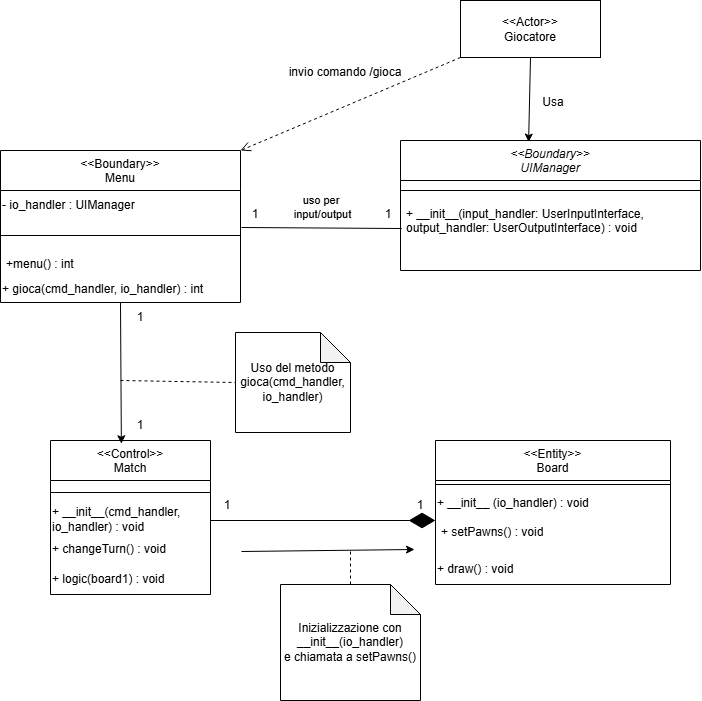

The diagram above was exported from draw.io. Its source (the exported page's mxGraphModel, read from the mxfile embedded in the PNG):
<mxGraphModel dx="969" dy="517" grid="0" gridSize="10" guides="1" tooltips="1" connect="1" arrows="1" fold="1" page="1" pageScale="1" pageWidth="827" pageHeight="1169" math="0" shadow="0">
  <root>
    <mxCell id="0" />
    <mxCell id="1" parent="0" />
    <mxCell id="OuEmWCXNoQKTg1aqkwJJ-1" value="&lt;&lt;Boundary&gt;&gt;&#10;UIManager" style="swimlane;fontStyle=2;align=center;verticalAlign=top;childLayout=stackLayout;horizontal=1;startSize=40;horizontalStack=0;resizeParent=1;resizeLast=0;collapsible=1;marginBottom=0;rounded=0;shadow=0;strokeWidth=1;fontSize=12;" parent="1" vertex="1">
      <mxGeometry x="410" y="160" width="300" height="130" as="geometry">
        <mxRectangle x="80" y="20" width="160" height="26" as="alternateBounds" />
      </mxGeometry>
    </mxCell>
    <mxCell id="OuEmWCXNoQKTg1aqkwJJ-2" value="" style="line;html=1;strokeWidth=1;align=left;verticalAlign=middle;spacingTop=-1;spacingLeft=3;spacingRight=3;rotatable=0;labelPosition=right;points=[];portConstraint=eastwest;" parent="OuEmWCXNoQKTg1aqkwJJ-1" vertex="1">
      <mxGeometry y="40" width="300" height="20" as="geometry" />
    </mxCell>
    <mxCell id="OuEmWCXNoQKTg1aqkwJJ-4" value="+ __init__(input_handler: UserInputInterface, &#10;output_handler: UserOutputInterface) : void" style="text;align=left;verticalAlign=top;spacingLeft=4;spacingRight=4;overflow=hidden;rotatable=0;points=[[0,0.5],[1,0.5]];portConstraint=eastwest;labelBackgroundColor=#FFFFFF;" parent="OuEmWCXNoQKTg1aqkwJJ-1" vertex="1">
      <mxGeometry y="60" width="300" height="42" as="geometry" />
    </mxCell>
    <mxCell id="OuEmWCXNoQKTg1aqkwJJ-10" value="&lt;&lt;Boundary&gt;&gt;&#10;Menu" style="swimlane;fontStyle=0;align=center;verticalAlign=top;childLayout=stackLayout;horizontal=1;startSize=40;horizontalStack=0;resizeParent=1;resizeLast=0;collapsible=1;marginBottom=0;rounded=0;shadow=0;strokeWidth=1;" parent="1" vertex="1">
      <mxGeometry x="10" y="170" width="240" height="152" as="geometry">
        <mxRectangle x="130" y="380" width="160" height="26" as="alternateBounds" />
      </mxGeometry>
    </mxCell>
    <mxCell id="BSbXlWi4FxdjjQotv5ML-8" value="- io_handler : UIManager" style="text;strokeColor=none;align=left;fillColor=none;html=1;verticalAlign=middle;whiteSpace=wrap;rounded=0;" parent="OuEmWCXNoQKTg1aqkwJJ-10" vertex="1">
      <mxGeometry y="40" width="240" height="30" as="geometry" />
    </mxCell>
    <mxCell id="OuEmWCXNoQKTg1aqkwJJ-11" value="" style="line;html=1;strokeWidth=1;align=left;verticalAlign=middle;spacingTop=-1;spacingLeft=3;spacingRight=3;rotatable=0;labelPosition=right;points=[];portConstraint=eastwest;" parent="OuEmWCXNoQKTg1aqkwJJ-10" vertex="1">
      <mxGeometry y="70" width="240" height="30" as="geometry" />
    </mxCell>
    <mxCell id="OuEmWCXNoQKTg1aqkwJJ-12" value="+menu() : int" style="text;align=left;verticalAlign=top;spacingLeft=4;spacingRight=4;overflow=hidden;rotatable=0;points=[[0,0.5],[1,0.5]];portConstraint=eastwest;" parent="OuEmWCXNoQKTg1aqkwJJ-10" vertex="1">
      <mxGeometry y="100" width="240" height="26" as="geometry" />
    </mxCell>
    <mxCell id="OuEmWCXNoQKTg1aqkwJJ-13" value="&lt;font style=&quot;color: rgb(0, 0, 0);&quot;&gt;+ gioca(cmd_handler, io_handler)&amp;nbsp;&lt;/font&gt;&lt;font style=&quot;color: rgb(0, 0, 0);&quot;&gt;&lt;span style=&quot;color: light-dark(rgb(0, 0, 0), rgb(237, 237, 237)); background-color: rgb(255, 255, 255);&quot;&gt;&lt;font style=&quot;color: rgb(0, 0, 0);&quot;&gt;:&lt;/font&gt;&lt;/span&gt;&lt;span style=&quot;color: light-dark(rgb(0, 0, 0), rgb(237, 237, 237)); background-color: transparent;&quot;&gt; int&lt;/span&gt;&lt;/font&gt;" style="text;strokeColor=none;align=left;fillColor=none;verticalAlign=middle;whiteSpace=wrap;rounded=0;html=1;" parent="OuEmWCXNoQKTg1aqkwJJ-10" vertex="1">
      <mxGeometry y="126" width="240" height="26" as="geometry" />
    </mxCell>
    <mxCell id="OuEmWCXNoQKTg1aqkwJJ-14" value="&lt;&lt;Control&gt;&gt;&#10;Match" style="swimlane;fontStyle=0;align=center;verticalAlign=top;childLayout=stackLayout;horizontal=1;startSize=40;horizontalStack=0;resizeParent=1;resizeLast=0;collapsible=1;marginBottom=0;rounded=0;shadow=0;strokeWidth=1;fontSize=12;" parent="1" vertex="1">
      <mxGeometry x="60" y="460" width="160" height="154" as="geometry">
        <mxRectangle x="340" y="380" width="170" height="26" as="alternateBounds" />
      </mxGeometry>
    </mxCell>
    <mxCell id="OuEmWCXNoQKTg1aqkwJJ-15" value="" style="line;html=1;strokeWidth=1;align=left;verticalAlign=middle;spacingTop=-1;spacingLeft=3;spacingRight=3;rotatable=0;labelPosition=right;points=[];portConstraint=eastwest;" parent="OuEmWCXNoQKTg1aqkwJJ-14" vertex="1">
      <mxGeometry y="40" width="160" height="24" as="geometry" />
    </mxCell>
    <mxCell id="OuEmWCXNoQKTg1aqkwJJ-16" value="+ __init__(cmd_handler, io_handler) : void" style="text;strokeColor=none;align=left;fillColor=none;html=1;verticalAlign=middle;whiteSpace=wrap;rounded=0;" parent="OuEmWCXNoQKTg1aqkwJJ-14" vertex="1">
      <mxGeometry y="64" width="160" height="30" as="geometry" />
    </mxCell>
    <mxCell id="OuEmWCXNoQKTg1aqkwJJ-18" value="+ changeTurn() : void" style="text;strokeColor=none;align=left;fillColor=none;html=1;verticalAlign=middle;whiteSpace=wrap;rounded=0;" parent="OuEmWCXNoQKTg1aqkwJJ-14" vertex="1">
      <mxGeometry y="94" width="160" height="30" as="geometry" />
    </mxCell>
    <mxCell id="OuEmWCXNoQKTg1aqkwJJ-19" value="+ logic(board1) : void" style="text;strokeColor=none;align=left;fillColor=none;html=1;verticalAlign=middle;whiteSpace=wrap;rounded=0;" parent="OuEmWCXNoQKTg1aqkwJJ-14" vertex="1">
      <mxGeometry y="124" width="160" height="30" as="geometry" />
    </mxCell>
    <mxCell id="OuEmWCXNoQKTg1aqkwJJ-20" value="&lt;div&gt;&lt;span style=&quot;font-weight: normal;&quot;&gt;&lt;font&gt;&amp;lt;&amp;lt;Entity&amp;gt;&amp;gt;&lt;/font&gt;&lt;/span&gt;&lt;/div&gt;&lt;span style=&quot;font-weight: 400;&quot;&gt;Board&lt;/span&gt;" style="swimlane;fontStyle=1;align=center;verticalAlign=top;childLayout=stackLayout;horizontal=1;startSize=40;horizontalStack=0;resizeParent=1;resizeParentMax=0;resizeLast=0;collapsible=1;marginBottom=0;whiteSpace=wrap;html=1;" parent="1" vertex="1">
      <mxGeometry x="445" y="460" width="235" height="144" as="geometry" />
    </mxCell>
    <mxCell id="OuEmWCXNoQKTg1aqkwJJ-21" value="" style="line;strokeWidth=1;fillColor=none;align=left;verticalAlign=middle;spacingTop=-1;spacingLeft=3;spacingRight=3;rotatable=0;labelPosition=right;points=[];portConstraint=eastwest;strokeColor=inherit;" parent="OuEmWCXNoQKTg1aqkwJJ-20" vertex="1">
      <mxGeometry y="40" width="235" height="8" as="geometry" />
    </mxCell>
    <mxCell id="OuEmWCXNoQKTg1aqkwJJ-22" value="+ __init__&amp;nbsp;&lt;span style=&quot;background-color: transparent; color: light-dark(rgb(0, 0, 0), rgb(255, 255, 255));&quot;&gt;(io_handler) : void&lt;/span&gt;" style="text;strokeColor=none;align=left;fillColor=none;html=1;verticalAlign=middle;whiteSpace=wrap;rounded=0;" parent="OuEmWCXNoQKTg1aqkwJJ-20" vertex="1">
      <mxGeometry y="48" width="235" height="30" as="geometry" />
    </mxCell>
    <mxCell id="OuEmWCXNoQKTg1aqkwJJ-23" value="+ setPawns() : void" style="text;strokeColor=none;fillColor=none;align=left;verticalAlign=top;spacingLeft=4;spacingRight=4;overflow=hidden;rotatable=0;points=[[0,0.5],[1,0.5]];portConstraint=eastwest;whiteSpace=wrap;html=1;" parent="OuEmWCXNoQKTg1aqkwJJ-20" vertex="1">
      <mxGeometry y="78" width="235" height="36" as="geometry" />
    </mxCell>
    <mxCell id="OuEmWCXNoQKTg1aqkwJJ-25" value="+ draw() : void" style="text;strokeColor=none;align=left;fillColor=none;html=1;verticalAlign=middle;whiteSpace=wrap;rounded=0;" parent="OuEmWCXNoQKTg1aqkwJJ-20" vertex="1">
      <mxGeometry y="114" width="235" height="30" as="geometry" />
    </mxCell>
    <mxCell id="WF80jDw0AqCBEIXB0mrM-40" value="1" style="text;strokeColor=none;align=center;fillColor=none;html=1;verticalAlign=middle;whiteSpace=wrap;rounded=0;" parent="1" vertex="1">
      <mxGeometry x="250" y="219" width="30" height="30" as="geometry" />
    </mxCell>
    <mxCell id="WF80jDw0AqCBEIXB0mrM-41" value="1" style="text;strokeColor=none;align=center;fillColor=none;html=1;verticalAlign=middle;whiteSpace=wrap;rounded=0;" parent="1" vertex="1">
      <mxGeometry x="386" y="219" width="24" height="30" as="geometry" />
    </mxCell>
    <mxCell id="kv_lbNViCNnPn3ReDeUA-1" value="&amp;lt;&amp;lt;Actor&amp;gt;&amp;gt;&lt;div&gt;Giocatore&lt;/div&gt;" style="rounded=0;whiteSpace=wrap;html=1;" parent="1" vertex="1">
      <mxGeometry x="470" y="20" width="140" height="57" as="geometry" />
    </mxCell>
    <mxCell id="nS0pwYUDuIuXursUPAuB-3" value="invio comando /gioca" style="text;strokeColor=none;align=center;fillColor=none;html=1;verticalAlign=middle;whiteSpace=wrap;rounded=0;" parent="1" vertex="1">
      <mxGeometry x="290" y="77" width="130" height="30" as="geometry" />
    </mxCell>
    <mxCell id="nS0pwYUDuIuXursUPAuB-6" value="1" style="text;strokeColor=none;align=center;fillColor=none;html=1;verticalAlign=middle;whiteSpace=wrap;rounded=0;" parent="1" vertex="1">
      <mxGeometry x="120" y="322" width="60" height="30" as="geometry" />
    </mxCell>
    <mxCell id="nS0pwYUDuIuXursUPAuB-7" value="1" style="text;strokeColor=none;align=center;fillColor=none;html=1;verticalAlign=middle;whiteSpace=wrap;rounded=0;" parent="1" vertex="1">
      <mxGeometry x="120" y="430" width="60" height="30" as="geometry" />
    </mxCell>
    <mxCell id="nS0pwYUDuIuXursUPAuB-11" value="1" style="text;strokeColor=none;align=center;fillColor=none;html=1;verticalAlign=middle;whiteSpace=wrap;rounded=0;" parent="1" vertex="1">
      <mxGeometry x="207" y="510" width="60" height="30" as="geometry" />
    </mxCell>
    <mxCell id="nS0pwYUDuIuXursUPAuB-12" value="1" style="text;strokeColor=none;align=center;fillColor=none;html=1;verticalAlign=middle;whiteSpace=wrap;rounded=0;" parent="1" vertex="1">
      <mxGeometry x="400" y="510" width="60" height="30" as="geometry" />
    </mxCell>
    <mxCell id="BSbXlWi4FxdjjQotv5ML-1" value="" style="endArrow=classic;html=1;rounded=0;entryX=0.427;entryY=0.012;entryDx=0;entryDy=0;entryPerimeter=0;exitX=0.5;exitY=1;exitDx=0;exitDy=0;" parent="1" source="kv_lbNViCNnPn3ReDeUA-1" target="OuEmWCXNoQKTg1aqkwJJ-1" edge="1">
      <mxGeometry width="50" height="50" relative="1" as="geometry">
        <mxPoint x="520" y="80" as="sourcePoint" />
        <mxPoint x="520" y="20" as="targetPoint" />
      </mxGeometry>
    </mxCell>
    <mxCell id="BSbXlWi4FxdjjQotv5ML-5" value="Inizializzazione con __init__(io_handler)&#10;e chiamata a setPawns()" style="shape=note;whiteSpace=wrap;html=1;backgroundOutline=1;darkOpacity=0.05;" parent="1" vertex="1">
      <mxGeometry x="290" y="604" width="140" height="116" as="geometry" />
    </mxCell>
    <mxCell id="BSbXlWi4FxdjjQotv5ML-6" value="" style="endArrow=none;dashed=1;html=1;rounded=0;exitX=0.5;exitY=0;exitDx=0;exitDy=0;exitPerimeter=0;" parent="1" source="BSbXlWi4FxdjjQotv5ML-5" edge="1">
      <mxGeometry width="50" height="50" relative="1" as="geometry">
        <mxPoint x="360" y="590" as="sourcePoint" />
        <mxPoint x="360" y="571" as="targetPoint" />
      </mxGeometry>
    </mxCell>
    <mxCell id="BSbXlWi4FxdjjQotv5ML-7" value="" style="html=1;verticalAlign=bottom;endArrow=open;dashed=1;endSize=8;curved=0;rounded=0;entryX=1;entryY=0;entryDx=0;entryDy=0;exitX=0;exitY=1;exitDx=0;exitDy=0;" parent="1" source="kv_lbNViCNnPn3ReDeUA-1" target="OuEmWCXNoQKTg1aqkwJJ-10" edge="1">
      <mxGeometry relative="1" as="geometry">
        <mxPoint x="550" y="80" as="sourcePoint" />
        <mxPoint x="470" y="80" as="targetPoint" />
      </mxGeometry>
    </mxCell>
    <mxCell id="WF80jDw0AqCBEIXB0mrM-34" value="" style="endArrow=classic;html=1;rounded=0;entryX=0.443;entryY=0.021;entryDx=0;entryDy=0;exitX=0.5;exitY=1;exitDx=0;exitDy=0;entryPerimeter=0;" parent="1" source="OuEmWCXNoQKTg1aqkwJJ-13" target="OuEmWCXNoQKTg1aqkwJJ-14" edge="1">
      <mxGeometry width="50" height="50" relative="1" as="geometry">
        <mxPoint x="150" y="277" as="sourcePoint" />
        <mxPoint x="150" y="459.5" as="targetPoint" />
      </mxGeometry>
    </mxCell>
    <mxCell id="BSbXlWi4FxdjjQotv5ML-9" value="Uso del metodo gioca(cmd_handler, io_handler)" style="shape=note;whiteSpace=wrap;html=1;backgroundOutline=1;darkOpacity=0.05;" parent="1" vertex="1">
      <mxGeometry x="245" y="352" width="115" height="100" as="geometry" />
    </mxCell>
    <mxCell id="BSbXlWi4FxdjjQotv5ML-10" value="" style="endArrow=none;dashed=1;html=1;rounded=0;entryX=0;entryY=0.5;entryDx=0;entryDy=0;entryPerimeter=0;" parent="1" target="BSbXlWi4FxdjjQotv5ML-9" edge="1">
      <mxGeometry width="50" height="50" relative="1" as="geometry">
        <mxPoint x="130" y="400" as="sourcePoint" />
        <mxPoint x="240" y="400" as="targetPoint" />
      </mxGeometry>
    </mxCell>
    <mxCell id="BSbXlWi4FxdjjQotv5ML-11" value="Usa" style="text;strokeColor=none;align=center;fillColor=none;html=1;verticalAlign=middle;whiteSpace=wrap;rounded=0;" parent="1" vertex="1">
      <mxGeometry x="532.5" y="107" width="60" height="30" as="geometry" />
    </mxCell>
    <mxCell id="qkQVMsX08rJlX71wdtuG-1" value="" style="endArrow=diamondThin;endFill=1;endSize=24;html=1;rounded=0;entryX=0.75;entryY=1;entryDx=0;entryDy=0;" parent="1" target="nS0pwYUDuIuXursUPAuB-12" edge="1">
      <mxGeometry width="160" relative="1" as="geometry">
        <mxPoint x="220" y="540" as="sourcePoint" />
        <mxPoint x="440" y="540" as="targetPoint" />
      </mxGeometry>
    </mxCell>
    <mxCell id="RePsNakk235yFSw-R8zd-1" value="" style="endArrow=classic;html=1;rounded=0;" parent="1" edge="1">
      <mxGeometry width="50" height="50" relative="1" as="geometry">
        <mxPoint x="251" y="571" as="sourcePoint" />
        <mxPoint x="424" y="569" as="targetPoint" />
      </mxGeometry>
    </mxCell>
    <mxCell id="RePsNakk235yFSw-R8zd-5" value="uso per&amp;nbsp;&lt;div&gt;input/output&lt;/div&gt;" style="endArrow=none;html=1;rounded=0;entryX=0.004;entryY=0.667;entryDx=0;entryDy=0;entryPerimeter=0;" parent="1" target="OuEmWCXNoQKTg1aqkwJJ-4" edge="1">
      <mxGeometry x="0.0096" y="21" width="50" height="50" relative="1" as="geometry">
        <mxPoint x="251" y="247" as="sourcePoint" />
        <mxPoint x="301" y="197" as="targetPoint" />
        <mxPoint as="offset" />
      </mxGeometry>
    </mxCell>
  </root>
</mxGraphModel>